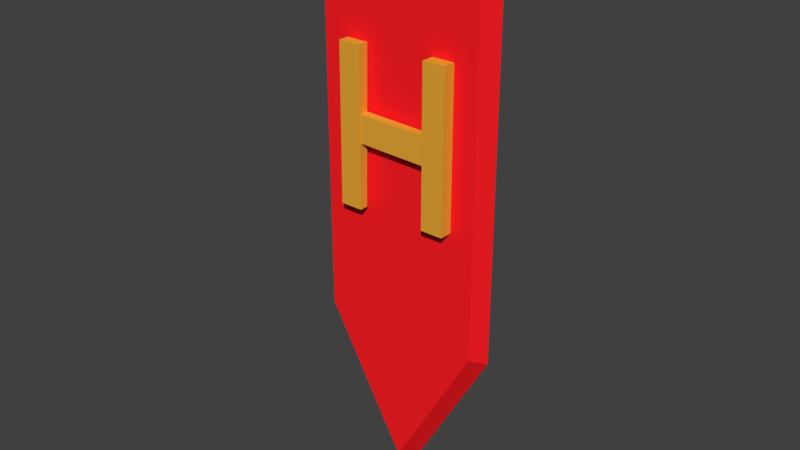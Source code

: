 # Source: banner.blend  (saved by Blender 2.79.0; exported with 4.5.12 LTS)
import bpy
from mathutils import Matrix  # noqa: F401  (used for matrix-valued properties, if any)

bpy.ops.wm.read_factory_settings(use_empty=True)
scene = bpy.context.scene
scene.name = 'Scene'

# ---- collections
col_collection_1 = bpy.data.collections.new('Collection 1'); scene.collection.children.link(col_collection_1)

# ---- materials (node trees are filled in below, after node groups)
mat_sick = bpy.data.materials.new('SICK')
mat_sick.alpha_threshold = 0.0
mat_sick.use_transparent_shadow = False
mat_sick.diffuse_color = (0.8, 0.3913, 0.03628, 1.0)
mat_sick.roughness = 0.5
mat_flag = bpy.data.materials.new('flag')
mat_flag.alpha_threshold = 0.0
mat_flag.use_transparent_shadow = False
mat_flag.diffuse_color = (1.0, 0.01334, 0.01849, 1.0)
mat_flag.roughness = 0.5
mat_structure = bpy.data.materials.new('structure')
mat_structure.alpha_threshold = 0.0
mat_structure.use_transparent_shadow = False
mat_structure.diffuse_color = (0.4969, 0.1933, 0.0482, 1.0)
mat_structure.roughness = 0.5

# ---- material node trees

# ---- world
world_world = bpy.data.worlds.new('World'); scene.world = world_world
world_world.color = (0.05088, 0.05088, 0.05088)
world_world.use_sun_shadow = False
world_world.sun_shadow_jitter_overblur = 0.0
world_world.cycles.sampling_method = 'MANUAL'

# ---- meshes
me_cube_001 = bpy.data.meshes.new('Cube.001')
me_cube_001.from_pydata([(0.178, -0.07046, 1.001), (0.1788, -0.09168, -0.9988), (0.174, 0.0993, 0.999), (0.1748, 0.04816, -1.001), (-0.1748, -0.06691, 1.001), (-0.174, -0.08875, -0.999), (-0.1788, 0.1029, 0.9988), (-0.178, 0.05108, -1.001), (1.254, -0.07823, -0.9838), (1.254, -0.07823, 1.016), (1.254, 0.1178, -0.9838), (1.254, 0.1178, 1.016), (1.607, -0.07823, -0.9838), (1.607, -0.07823, 1.016), (1.607, 0.1178, -0.9838), (1.607, 0.1178, 1.016), (-0.03205, 0.07392, -0.1574), (1.5, 0.09118, -0.2074), (-0.03048, -0.06598, -0.1574), (1.501, -0.04872, -0.2074), (-0.03016, 0.07394, 0.195), (1.502, 0.0912, 0.145), (-0.02858, -0.06596, 0.195), (1.503, -0.0487, 0.145)], [], [(0, 1, 3, 2), (2, 3, 7, 6), (6, 7, 5, 4), (4, 5, 1, 0), (2, 6, 4, 0), (7, 3, 1, 5), (8, 9, 11, 10), (10, 11, 15, 14), (14, 15, 13, 12), (12, 13, 9, 8), (10, 14, 12, 8), (15, 11, 9, 13), (16, 17, 19, 18), (18, 19, 23, 22), (22, 23, 21, 20), (20, 21, 17, 16), (18, 22, 20, 16), (23, 19, 17, 21)])
me_cube_001.materials.append(mat_sick)
me_cube_001.use_remesh_preserve_volume = False
me_cube_001.use_remesh_preserve_attributes = False
me_cube_001.use_mirror_vertex_groups = False
me_cube_001.update()
me_untitled = bpy.data.meshes.new('Untitled')
me_untitled.from_pydata([(223.6, 1474.0, 50.31), (-223.6, 1474.0, 50.31), (246.7, 1441.0, 0.0), (-246.7, 1441.0, 0.0), (0.0, 0.0, 0.0), (0.0, 67.49, 50.31), (246.7, 440.8, 0.0), (-246.7, 440.8, 0.0), (-223.6, 467.0, 50.31), (223.6, 467.0, 50.31), (-315.1, 1474.0, 50.31), (-336.1, 1441.0, 0.0), (-336.1, 1531.0, 0.0), (-315.1, 1511.0, 50.31), (315.1, 1474.0, 50.31), (336.1, 1441.0, 0.0), (315.1, 1511.0, 50.31), (336.1, 1531.0, 0.0)], [], [(5, 9, 8), (4, 5, 7), (7, 5, 8), (4, 6, 5), (5, 6, 9), (1, 3, 8), (8, 3, 7), (6, 2, 9), (9, 2, 0), (13, 12, 10), (10, 12, 11), (15, 17, 14), (14, 17, 16), (1, 10, 3), (3, 10, 11), (15, 14, 2), (2, 14, 0), (0, 14, 16), (12, 13, 17), (17, 13, 16), (13, 10, 1), (13, 1, 16), (16, 1, 0), (1, 8, 0), (0, 8, 9), (11, 12, 3), (12, 17, 3), (15, 2, 17), (2, 3, 17), (4, 7, 6), (6, 7, 2), (7, 3, 2)])
me_untitled.polygons.foreach_set('use_smooth', [True] * 32)
me_untitled.polygons.foreach_set('material_index', [0, 0, 0, 0, 0, 0, 0, 0, 0, 1, 1, 1, 1, 1, 1, 1, 1, 1, 1, 1, 1, 1, 1, 0, 0, 0, 0, 0, 0, 0, 0, 0])
_k = set([(0, 1), (0, 2), (0, 9), (0, 14), (0, 16), (1, 3), (1, 8), (1, 10), (1, 13), (2, 3), (2, 6), (2, 15), (3, 7), (3, 11), (4, 5), (4, 6), (4, 7), (5, 8), (5, 9), (6, 9), (7, 8), (8, 9), (10, 11), (10, 13), (11, 12), (12, 13), (12, 17), (13, 16), (14, 15), (14, 16), (15, 17), (16, 17)])
me_untitled.attributes.new('sharp_edge', 'BOOLEAN', 'EDGE').data.foreach_set('value', [ (min(e.vertices), max(e.vertices)) in _k for e in me_untitled.edges])
_uv = me_untitled.uv_layers.new(name='map1')
_uv.uv.foreach_set('vector', [0.4615, 0.9619, 0.4615, 0.9619, 0.4615, 0.9619, 0.7247, 0.5311, 0.7247, 0.5311, 0.7247, 0.5311, 0.7247, 0.5311, 0.7247, 0.5311, 0.7247, 0.5311, 0.7247, 0.5311, 0.7247, 0.5311, 0.7247, 0.5311, 0.7247, 0.5311, 0.7247, 0.5311, 0.7247, 0.5311, 0.7247, 0.5311, 0.7247, 0.5311, 0.7247, 0.5311, 0.7247, 0.5311, 0.7247, 0.5311, 0.7247, 0.5311, 0.7247, 0.5311, 0.7247, 0.5311, 0.7247, 0.5311, 0.7247, 0.5311, 0.7247, 0.5311, 0.7247, 0.5311, 0.1525, 0.7806, 0.1525, 0.7806, 0.1525, 0.7806, 0.1525, 0.7806, 0.1525, 0.7806, 0.1525, 0.7806, 0.1525, 0.7806, 0.1525, 0.7806, 0.1525, 0.7806, 0.1525, 0.7806, 0.1525, 0.7806, 0.1525, 0.7806, 0.1525, 0.7806, 0.1525, 0.7806, 0.1525, 0.7806, 0.1525, 0.7806, 0.1525, 0.7806, 0.1525, 0.7806, 0.1525, 0.7806, 0.1525, 0.7806, 0.1525, 0.7806, 0.1525, 0.7806, 0.1525, 0.7806, 0.1525, 0.7806, 0.1525, 0.7806, 0.1525, 0.7806, 0.1525, 0.7806, 0.1525, 0.7806, 0.1525, 0.7806, 0.1525, 0.7806, 0.1525, 0.7806, 0.1525, 0.7806, 0.1525, 0.7806, 0.1525, 0.7806, 0.1525, 0.7806, 0.1525, 0.7806, 0.1525, 0.7806, 0.1525, 0.7806, 0.1525, 0.7806, 0.1525, 0.7806, 0.1525, 0.7806, 0.1525, 0.7806, 0.4615, 0.9619, 0.4615, 0.9619, 0.4615, 0.9619, 0.4615, 0.9619, 0.4615, 0.9619, 0.4615, 0.9619, 0.1525, 0.7806, 0.1525, 0.7806, 0.1525, 0.7806, 0.1525, 0.7806, 0.1525, 0.7806, 0.1525, 0.7806, 0.1525, 0.7806, 0.1525, 0.7806, 0.1525, 0.7806, 0.1525, 0.7806, 0.1525, 0.7806, 0.1525, 0.7806, 0.4676, 0.9735, 0.4676, 0.9735, 0.4676, 0.9735, 0.4676, 0.9735, 0.4676, 0.9735, 0.4676, 0.9735, 0.4676, 0.9735, 0.4676, 0.9735, 0.4676, 0.9735])
me_untitled.materials.append(mat_flag)
me_untitled.materials.append(mat_structure)
me_untitled.use_remesh_preserve_volume = False
me_untitled.use_remesh_preserve_attributes = False
me_untitled.use_mirror_vertex_groups = False
me_untitled.update()
me_untitled.normals_split_custom_set([tuple(v) for v in zip(*[iter([0.0, 0.0, 1.0, 0.0, 0.0, 1.0, 0.0, 0.0, 1.0, -0.7299, -0.4085, 0.548, -0.7299, -0.4085, 0.548, -0.7299, -0.4085, 0.548, -0.7299, -0.4085, 0.548, -0.7299, -0.4085, 0.548, -0.7299, -0.4085, 0.548, 0.7299, -0.4085, 0.548, 0.7299, -0.4085, 0.548, 0.7299, -0.4085, 0.548, 0.7299, -0.4085, 0.548, 0.7299, -0.4085, 0.548, 0.7299, -0.4085, 0.548, -0.9087, 0.0, 0.4174, -0.9087, 0.0, 0.4174, -0.9087, 0.0, 0.4174, -0.9087, 0.0, 0.4174, -0.9087, 0.0, 0.4174, -0.9087, 0.0, 0.4174, 0.9087, 0.0, 0.4174, 0.9087, 0.0, 0.4174, 0.9087, 0.0, 0.4174, 0.9087, 0.0, 0.4174, 0.9087, 0.0, 0.4174, 0.9087, 0.0, 0.4174, -0.9231, 0.0, 0.3846, -0.9231, 0.0, 0.3846, -0.9231, 0.0, 0.3846, -0.9231, 0.0, 0.3846, -0.9231, 0.0, 0.3846, -0.9231, 0.0, 0.3846, 0.9231, 0.0, 0.3846, 0.9231, 0.0, 0.3846, 0.9231, 0.0, 0.3846, 0.9231, 0.0, 0.3846, 0.9231, 0.0, 0.3846, 0.9231, 0.0, 0.3846, 0.0, -0.8383, 0.5452, 0.0, -0.8383, 0.5452, 0.0, -0.8383, 0.5452, 0.0, -0.8383, 0.5452, 0.0, -0.8383, 0.5452, 0.0, -0.8383, 0.5452, 0.0, -0.8383, 0.5452, 0.0, -0.8383, 0.5452, 0.0, -0.8383, 0.5452, 0.0, -0.8383, 0.5452, 0.0, -0.8383, 0.5452, 0.0, -0.8383, 0.5452, 0.0, 0.0, 1.0, 0.0, 0.0, 1.0, 0.0, 0.0, 1.0, 0.0, 0.9257, 0.3782, 0.0, 0.9257, 0.3782, 0.0, 0.9257, 0.3782, 0.0, 0.9257, 0.3782, 0.0, 0.9257, 0.3782, 0.0, 0.9257, 0.3782, 0.0, 0.0, 1.0, 0.0, 0.0, 1.0, 0.0, 0.0, 1.0, 0.0, 0.0, 1.0, 0.0, 0.0, 1.0, 0.0, 0.0, 1.0, 0.0, 0.0, 1.0, 0.0, 0.0, 1.0, 0.0, 0.0, 1.0, 0.0, 0.0, 1.0, 0.0, 0.0, 1.0, 0.0, 0.0, 1.0, 0.0, 0.0, 1.0, 0.0, 0.0, 1.0, 0.0, 0.0, 1.0, 0.0, 0.0, -1.0, 0.0, 0.0, -1.0, 0.0, 0.0, -1.0, 0.0, 0.0, -1.0, 0.0, 0.0, -1.0, 0.0, 0.0, -1.0, 0.0, 0.0, -1.0, 0.0, 0.0, -1.0, 0.0, 0.0, -1.0, 0.0, 0.0, -1.0, 0.0, 0.0, -1.0, 0.0, 0.0, -1.0, 0.0, 0.0, -1.0, 0.0, 0.0, -1.0, 0.0, 0.0, -1.0, 0.0, 0.0, -1.0, 0.0, 0.0, -1.0, 0.0, 0.0, -1.0, 0.0, 0.0, -1.0, 0.0, 0.0, -1.0, 0.0, 0.0, -1.0])] * 3)])

# ---- objects
ob_cube = bpy.data.objects.new('Cube', me_cube_001)
ob_smallbanner = bpy.data.objects.new('SmallBanner', me_untitled)

# ---- transforms, parenting, visibility, modifiers, constraints
ob_cube.location = (-0.6862, -0.4152, 5.778)
ob_cube.scale = (1.0, 1.0, 1.204)
ob_cube.lineart.crease_threshold = 0.0
ob_smallbanner.location = (0.0, 0.0, 0.0)
ob_smallbanner.rotation_euler = (1.571, -0.0, 0.0)
ob_smallbanner.scale = (0.005748, 0.005748, 0.005748)
ob_smallbanner.color = (0.8, 0.8, 0.8, 1.0)
ob_smallbanner.lineart.crease_threshold = 0.0

# ---- collection membership
col_collection_1.objects.link(ob_cube)
col_collection_1.objects.link(ob_smallbanner)

# ---- scene / render settings (as saved in the file)
scene.frame_start = 1; scene.frame_end = 250; scene.frame_set(1)
scene.render.engine = 'BLENDER_EEVEE_NEXT'
scene.render.resolution_percentage = 50
scene.render.dither_intensity = 0.0
scene.cycles.use_denoising = False
scene.cycles.samples = 128
scene.cycles.sampling_pattern = 'TABULATED_SOBOL'
scene.cycles.use_adaptive_sampling = False
scene.cycles.use_light_tree = False
scene.cycles.blur_glossy = 0.0
scene.cycles.sample_clamp_indirect = 0.0
scene.view_settings.view_transform = 'Standard'
bpy.context.view_layer.update()

# ---- added for rendering (the .blend has no active camera and no usable light): camera, sun
cam_auto = bpy.data.cameras.new('AutoCamera')
cam_auto.lens = 50.0
cam_auto.sensor_width = 36.0
cam_auto.clip_end = 1000.0
ob_auto_camera = bpy.data.objects.new('AutoCamera', cam_auto)
scene.collection.objects.link(ob_auto_camera)
ob_auto_camera.location = (8.9064, -10.9411, 11.5262)
ob_auto_camera.rotation_euler = (1.09748, -7.21219e-08, 0.694738)
scene.camera = ob_auto_camera
light_auto_sun = bpy.data.lights.new('AutoSun', 'SUN')
light_auto_sun.energy = 3.0
light_auto_sun.angle = 0.0523599
ob_auto_sun = bpy.data.objects.new('AutoSun', light_auto_sun)
scene.collection.objects.link(ob_auto_sun)
ob_auto_sun.rotation_euler = (0.872665, 0.174533, 0.523599)
bpy.context.view_layer.update()
